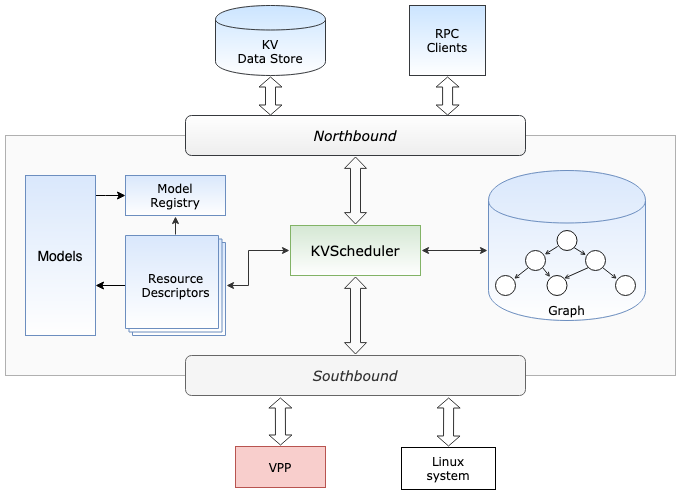

The diagram above was exported from draw.io. Its source (the exported page's mxGraphModel, read from the mxfile embedded in the PNG):
<mxGraphModel dx="781" dy="692" grid="1" gridSize="10" guides="1" tooltips="1" connect="1" arrows="1" fold="1" page="1" pageScale="1" pageWidth="827" pageHeight="1169" math="0" shadow="0">
  <root>
    <mxCell id="jYGS-HvlVa571NHaBhDk-0" />
    <mxCell id="jYGS-HvlVa571NHaBhDk-1" parent="jYGS-HvlVa571NHaBhDk-0" />
    <mxCell id="jYGS-HvlVa571NHaBhDk-2" value="" style="rounded=0;whiteSpace=wrap;html=1;labelBackgroundColor=none;strokeWidth=1;fontFamily=Verdana;fontSize=12;opacity=50;align=center;fillColor=#f5f5f5;strokeColor=#666666;fontColor=#333333;" parent="jYGS-HvlVa571NHaBhDk-1" vertex="1">
      <mxGeometry x="100" y="240" width="670" height="240" as="geometry" />
    </mxCell>
    <mxCell id="jYGS-HvlVa571NHaBhDk-3" value="&lt;div&gt;KV&lt;br&gt;&lt;/div&gt;&lt;div&gt;Data Store&lt;br&gt;&lt;/div&gt;" style="shape=cylinder;whiteSpace=wrap;html=1;boundedLbl=1;backgroundOutline=1;rounded=1;labelBackgroundColor=none;strokeColor=#36393d;strokeWidth=1;fontFamily=Verdana;fontSize=12;align=center;fillColor=#cce5ff;gradientColor=#ffffff;" parent="jYGS-HvlVa571NHaBhDk-1" vertex="1">
      <mxGeometry x="310" y="110" width="110" height="70" as="geometry" />
    </mxCell>
    <mxCell id="jYGS-HvlVa571NHaBhDk-6" value="&lt;div&gt;RPC&lt;/div&gt;&lt;div&gt;Clients&lt;br&gt;&lt;/div&gt;" style="rounded=0;whiteSpace=wrap;html=1;fontFamily=Verdana;fontSize=12;align=center;strokeWidth=1;fillColor=#cce5ff;strokeColor=#36393d;gradientColor=#ffffff;" parent="jYGS-HvlVa571NHaBhDk-1" vertex="1">
      <mxGeometry x="504" y="110" width="76" height="70" as="geometry" />
    </mxCell>
    <mxCell id="jYGS-HvlVa571NHaBhDk-8" value="&lt;div&gt;VPP&lt;/div&gt;" style="rounded=0;whiteSpace=wrap;html=1;fontFamily=Verdana;fontSize=12;align=center;strokeWidth=1;fillColor=#f8cecc;strokeColor=#b85450;" parent="jYGS-HvlVa571NHaBhDk-1" vertex="1">
      <mxGeometry x="330" y="551" width="90" height="41" as="geometry" />
    </mxCell>
    <mxCell id="jYGS-HvlVa571NHaBhDk-9" value="&lt;div&gt;Linux&lt;/div&gt;&lt;div&gt;system&lt;br&gt;&lt;/div&gt;" style="rounded=0;whiteSpace=wrap;html=1;fontFamily=Verdana;fontSize=12;align=center;strokeWidth=1;" parent="jYGS-HvlVa571NHaBhDk-1" vertex="1">
      <mxGeometry x="496" y="552" width="94" height="42" as="geometry" />
    </mxCell>
    <mxCell id="jYGS-HvlVa571NHaBhDk-10" value="" style="shape=flexArrow;endArrow=classic;startArrow=classic;html=1;shadow=0;labelBackgroundColor=#ffffff;strokeColor=#333333;strokeWidth=1;fontFamily=Verdana;fontSize=12;fontColor=#000000;align=center;endSize=3;startSize=3;targetPerimeterSpacing=1;fillColor=none;endWidth=12;startWidth=12;sourcePerimeterSpacing=1;anchorPointDirection=1;entryX=0.774;entryY=1.05;entryDx=0;entryDy=0;entryPerimeter=0;snapToPoint=0;fixDash=0;bendable=1;" parent="jYGS-HvlVa571NHaBhDk-1" target="jYGS-HvlVa571NHaBhDk-15" edge="1">
      <mxGeometry width="50" height="50" relative="1" as="geometry">
        <mxPoint x="543" y="551" as="sourcePoint" />
        <mxPoint x="540.4235148085381" y="190.99875872573466" as="targetPoint" />
      </mxGeometry>
    </mxCell>
    <mxCell id="jYGS-HvlVa571NHaBhDk-11" value="" style="shape=flexArrow;endArrow=classic;startArrow=classic;html=1;shadow=0;labelBackgroundColor=#ffffff;strokeColor=#333333;strokeWidth=1;fontFamily=Verdana;fontSize=12;fontColor=#000000;align=center;endSize=3;startSize=3;targetPerimeterSpacing=1;fillColor=none;endWidth=12;startWidth=12;sourcePerimeterSpacing=1;anchorPointDirection=1;entryX=0.279;entryY=1.05;entryDx=0;entryDy=0;entryPerimeter=0;snapToPoint=0;fixDash=0;bendable=1;" parent="jYGS-HvlVa571NHaBhDk-1" target="jYGS-HvlVa571NHaBhDk-15" edge="1">
      <mxGeometry width="50" height="50" relative="1" as="geometry">
        <mxPoint x="375" y="550" as="sourcePoint" />
        <mxPoint x="374.5" y="483" as="targetPoint" />
      </mxGeometry>
    </mxCell>
    <mxCell id="jYGS-HvlVa571NHaBhDk-18" style="edgeStyle=orthogonalEdgeStyle;rounded=0;comic=0;orthogonalLoop=1;jettySize=auto;html=0;shadow=0;labelBackgroundColor=#ffffff;startSize=5;sourcePerimeterSpacing=1;endSize=5;targetPerimeterSpacing=1;strokeColor=#333333;strokeWidth=1;fillColor=none;fontFamily=Verdana;fontSize=12;fontColor=#000000;align=center;startArrow=classic;startFill=1;" parent="jYGS-HvlVa571NHaBhDk-1" source="jYGS-HvlVa571NHaBhDk-12" target="jYGS-HvlVa571NHaBhDk-17" edge="1">
      <mxGeometry relative="1" as="geometry">
        <Array as="points">
          <mxPoint x="580" y="355" />
          <mxPoint x="580" y="355" />
        </Array>
      </mxGeometry>
    </mxCell>
    <mxCell id="jYGS-HvlVa571NHaBhDk-12" value="KVScheduler" style="rounded=0;whiteSpace=wrap;html=1;fontFamily=Verdana;fontSize=14;align=center;strokeColor=#82b366;strokeWidth=1;fillColor=#d5e8d4;gradientColor=#ffffff;fontStyle=0" parent="jYGS-HvlVa571NHaBhDk-1" vertex="1">
      <mxGeometry x="385" y="330" width="130" height="50" as="geometry" />
    </mxCell>
    <mxCell id="jYGS-HvlVa571NHaBhDk-13" value="&lt;div style=&quot;font-size: 14px;&quot;&gt;&lt;span style=&quot;font-size: 14px;&quot;&gt;Northbound&lt;/span&gt;&lt;br style=&quot;font-size: 14px;&quot;&gt;&lt;/div&gt;&lt;span style=&quot;font-size: 14px;&quot;&gt;&lt;/span&gt;" style="rounded=1;whiteSpace=wrap;html=1;fontFamily=Verdana;fontSize=14;align=center;strokeColor=#36393d;strokeWidth=1;fillColor=#eeeeee;fontStyle=2;gradientColor=#ffffff;gradientDirection=north;" parent="jYGS-HvlVa571NHaBhDk-1" vertex="1">
      <mxGeometry x="280" y="220" width="340" height="40" as="geometry" />
    </mxCell>
    <mxCell id="jYGS-HvlVa571NHaBhDk-4" value="" style="shape=flexArrow;endArrow=classic;startArrow=classic;html=1;shadow=0;labelBackgroundColor=#ffffff;strokeColor=#333333;strokeWidth=1;fontFamily=Verdana;fontSize=12;fontColor=#000000;align=center;endSize=3;startSize=3;targetPerimeterSpacing=1;fillColor=none;endWidth=12;startWidth=12;sourcePerimeterSpacing=1;exitX=0.25;exitY=0;exitDx=0;exitDy=0;" parent="jYGS-HvlVa571NHaBhDk-1" source="jYGS-HvlVa571NHaBhDk-13" target="jYGS-HvlVa571NHaBhDk-3" edge="1">
      <mxGeometry width="50" height="50" relative="1" as="geometry">
        <mxPoint x="376" y="231" as="sourcePoint" />
        <mxPoint x="590" y="160" as="targetPoint" />
      </mxGeometry>
    </mxCell>
    <mxCell id="jYGS-HvlVa571NHaBhDk-7" value="" style="shape=flexArrow;endArrow=classic;startArrow=classic;html=1;shadow=0;labelBackgroundColor=#ffffff;strokeColor=#333333;strokeWidth=1;fontFamily=Verdana;fontSize=12;fontColor=#000000;align=center;endSize=3;startSize=3;targetPerimeterSpacing=1;fillColor=none;endWidth=12;startWidth=12;sourcePerimeterSpacing=1;exitX=0.771;exitY=0;exitDx=0;exitDy=0;exitPerimeter=0;" parent="jYGS-HvlVa571NHaBhDk-1" source="jYGS-HvlVa571NHaBhDk-13" target="jYGS-HvlVa571NHaBhDk-6" edge="1">
      <mxGeometry width="50" height="50" relative="1" as="geometry">
        <mxPoint x="540" y="222" as="sourcePoint" />
        <mxPoint x="453" y="191" as="targetPoint" />
      </mxGeometry>
    </mxCell>
    <mxCell id="jYGS-HvlVa571NHaBhDk-15" value="&lt;div style=&quot;font-size: 14px;&quot;&gt;&lt;span style=&quot;font-size: 14px;&quot;&gt;Southbound&lt;/span&gt;&lt;br style=&quot;font-size: 14px;&quot;&gt;&lt;/div&gt;" style="rounded=1;whiteSpace=wrap;html=1;fontFamily=Verdana;fontSize=14;align=center;strokeColor=#666666;strokeWidth=1;fillColor=#f5f5f5;fontStyle=2;gradientDirection=north;fontColor=#333333;" parent="jYGS-HvlVa571NHaBhDk-1" vertex="1">
      <mxGeometry x="280" y="460" width="340" height="40" as="geometry" />
    </mxCell>
    <mxCell id="jYGS-HvlVa571NHaBhDk-34" style="edgeStyle=none;rounded=0;comic=0;orthogonalLoop=1;jettySize=auto;html=0;shadow=0;labelBackgroundColor=#ffffff;startArrow=classic;startFill=1;sourcePerimeterSpacing=1;endArrow=classic;targetPerimeterSpacing=1;strokeColor=#333333;strokeWidth=1;fillColor=none;fontFamily=Verdana;fontSize=12;fontColor=#000000;align=center;shape=flexArrow;width=10;startSize=3.462068965517241;startWidth=10.939357907253271;endWidth=10.939357907253271;endSize=3.462068965517241;" parent="jYGS-HvlVa571NHaBhDk-1" source="jYGS-HvlVa571NHaBhDk-13" target="jYGS-HvlVa571NHaBhDk-12" edge="1">
      <mxGeometry relative="1" as="geometry">
        <mxPoint x="460.1379310344828" y="400" as="sourcePoint" />
        <mxPoint x="460.0321839080459" y="469" as="targetPoint" />
      </mxGeometry>
    </mxCell>
    <mxCell id="jYGS-HvlVa571NHaBhDk-36" value="&lt;div&gt;Model&lt;/div&gt;&lt;div&gt;Registry&lt;br&gt;&lt;/div&gt;" style="rounded=0;whiteSpace=wrap;html=1;fontFamily=Verdana;fontSize=12;align=center;strokeColor=#6c8ebf;strokeWidth=1;fillColor=#dae8fc;gradientColor=#ffffff;" parent="jYGS-HvlVa571NHaBhDk-1" vertex="1">
      <mxGeometry x="220" y="280" width="100" height="40" as="geometry" />
    </mxCell>
    <mxCell id="jYGS-HvlVa571NHaBhDk-37" style="edgeStyle=orthogonalEdgeStyle;rounded=0;comic=0;orthogonalLoop=1;jettySize=auto;html=0;shadow=0;labelBackgroundColor=#ffffff;startSize=5;sourcePerimeterSpacing=1;endSize=5;targetPerimeterSpacing=1;strokeColor=#333333;strokeWidth=1;fillColor=none;fontFamily=Verdana;fontSize=12;fontColor=#000000;align=center;startArrow=none;startFill=0;" parent="jYGS-HvlVa571NHaBhDk-1" source="jYGS-HvlVa571NHaBhDk-41" target="jYGS-HvlVa571NHaBhDk-36" edge="1">
      <mxGeometry relative="1" as="geometry">
        <mxPoint x="526" y="365" as="sourcePoint" />
        <mxPoint x="612" y="365" as="targetPoint" />
        <Array as="points">
          <mxPoint x="270" y="340" />
          <mxPoint x="270" y="340" />
        </Array>
      </mxGeometry>
    </mxCell>
    <mxCell id="jYGS-HvlVa571NHaBhDk-40" style="edgeStyle=none;rounded=0;comic=0;orthogonalLoop=1;jettySize=auto;html=0;shadow=0;labelBackgroundColor=#ffffff;startArrow=classic;startFill=1;sourcePerimeterSpacing=1;endArrow=classic;targetPerimeterSpacing=1;strokeColor=#333333;strokeWidth=1;fillColor=none;fontFamily=Verdana;fontSize=12;fontColor=#000000;align=center;shape=flexArrow;width=10;startSize=3.462068965517241;startWidth=10.939357907253271;endWidth=10.939357907253271;endSize=3.462068965517241;" parent="jYGS-HvlVa571NHaBhDk-1" source="jYGS-HvlVa571NHaBhDk-12" target="jYGS-HvlVa571NHaBhDk-15" edge="1">
      <mxGeometry relative="1" as="geometry">
        <mxPoint x="460" y="271" as="sourcePoint" />
        <mxPoint x="460" y="329" as="targetPoint" />
      </mxGeometry>
    </mxCell>
    <mxCell id="jYGS-HvlVa571NHaBhDk-42" style="edgeStyle=orthogonalEdgeStyle;rounded=0;comic=0;orthogonalLoop=1;jettySize=auto;html=0;shadow=0;labelBackgroundColor=#ffffff;startArrow=classic;startFill=1;sourcePerimeterSpacing=1;endArrow=classic;targetPerimeterSpacing=1;strokeColor=#333333;strokeWidth=1;fillColor=none;fontFamily=Verdana;fontSize=12;fontColor=#000000;align=center;endSize=5;startSize=5;" parent="jYGS-HvlVa571NHaBhDk-1" source="jYGS-HvlVa571NHaBhDk-41" target="jYGS-HvlVa571NHaBhDk-12" edge="1">
      <mxGeometry relative="1" as="geometry">
        <Array as="points">
          <mxPoint x="343" y="390" />
          <mxPoint x="343" y="355" />
        </Array>
      </mxGeometry>
    </mxCell>
    <mxCell id="-F7y__a6thdbA823VyOI-3" style="edgeStyle=orthogonalEdgeStyle;rounded=0;orthogonalLoop=1;jettySize=auto;html=1;fontSize=14;" parent="jYGS-HvlVa571NHaBhDk-1" source="jYGS-HvlVa571NHaBhDk-41" target="-F7y__a6thdbA823VyOI-0" edge="1">
      <mxGeometry relative="1" as="geometry">
        <Array as="points">
          <mxPoint x="190" y="370" />
          <mxPoint x="190" y="370" />
        </Array>
      </mxGeometry>
    </mxCell>
    <mxCell id="jYGS-HvlVa571NHaBhDk-41" value="&lt;div&gt;Resource&lt;br&gt;&lt;/div&gt;&lt;div&gt;Descriptors&lt;br&gt;&lt;/div&gt;" style="verticalLabelPosition=middle;verticalAlign=middle;html=1;shape=mxgraph.basic.layered_rect;dx=7;outlineConnect=0;rounded=1;labelBackgroundColor=none;strokeWidth=1;fontFamily=Verdana;fontSize=12;align=center;labelPosition=center;labelBorderColor=none;fillColor=#dae8fc;strokeColor=#6c8ebf;gradientColor=#ffffff;" parent="jYGS-HvlVa571NHaBhDk-1" vertex="1">
      <mxGeometry x="220" y="340" width="100" height="100" as="geometry" />
    </mxCell>
    <mxCell id="jYGS-HvlVa571NHaBhDk-17" value="Graph" style="shape=cylinder;whiteSpace=wrap;html=1;boundedLbl=1;backgroundOutline=1;fontFamily=Verdana;fontSize=12;align=center;strokeColor=#6c8ebf;strokeWidth=1;fillColor=#dae8fc;verticalAlign=bottom;gradientColor=#ffffff;" parent="jYGS-HvlVa571NHaBhDk-1" vertex="1">
      <mxGeometry x="583" y="275" width="157" height="150" as="geometry" />
    </mxCell>
    <mxCell id="jYGS-HvlVa571NHaBhDk-19" value="" style="ellipse;whiteSpace=wrap;html=1;aspect=fixed;rounded=1;labelBackgroundColor=none;strokeColor=#1A1A1A;strokeWidth=1;fontFamily=Verdana;fontSize=12;align=center;fillColor=#FFFFFF;" parent="jYGS-HvlVa571NHaBhDk-1" vertex="1">
      <mxGeometry x="651.5" y="335" width="20" height="20" as="geometry" />
    </mxCell>
    <mxCell id="jYGS-HvlVa571NHaBhDk-20" value="" style="ellipse;whiteSpace=wrap;html=1;aspect=fixed;rounded=1;labelBackgroundColor=none;strokeColor=#1A1A1A;strokeWidth=1;fontFamily=Verdana;fontSize=12;align=center;fillColor=#FFFFFF;" parent="jYGS-HvlVa571NHaBhDk-1" vertex="1">
      <mxGeometry x="620" y="355" width="20" height="20" as="geometry" />
    </mxCell>
    <mxCell id="jYGS-HvlVa571NHaBhDk-21" value="" style="ellipse;whiteSpace=wrap;html=1;aspect=fixed;rounded=1;labelBackgroundColor=none;strokeColor=#1A1A1A;strokeWidth=1;fontFamily=Verdana;fontSize=12;align=center;fillColor=#FFFFFF;" parent="jYGS-HvlVa571NHaBhDk-1" vertex="1">
      <mxGeometry x="680" y="355" width="20" height="20" as="geometry" />
    </mxCell>
    <mxCell id="jYGS-HvlVa571NHaBhDk-22" value="" style="ellipse;whiteSpace=wrap;html=1;aspect=fixed;rounded=1;labelBackgroundColor=none;strokeColor=#1A1A1A;strokeWidth=1;fontFamily=Verdana;fontSize=12;align=center;fillColor=#FFFFFF;" parent="jYGS-HvlVa571NHaBhDk-1" vertex="1">
      <mxGeometry x="590" y="380" width="20" height="20" as="geometry" />
    </mxCell>
    <mxCell id="jYGS-HvlVa571NHaBhDk-23" value="" style="ellipse;whiteSpace=wrap;html=1;aspect=fixed;rounded=1;labelBackgroundColor=none;strokeColor=#1A1A1A;strokeWidth=1;fontFamily=Verdana;fontSize=12;align=center;fillColor=#FFFFFF;" parent="jYGS-HvlVa571NHaBhDk-1" vertex="1">
      <mxGeometry x="641.5" y="380" width="20" height="20" as="geometry" />
    </mxCell>
    <mxCell id="jYGS-HvlVa571NHaBhDk-24" value="" style="ellipse;whiteSpace=wrap;html=1;aspect=fixed;rounded=1;labelBackgroundColor=none;strokeColor=#1A1A1A;strokeWidth=1;fontFamily=Verdana;fontSize=12;align=center;fillColor=#FFFFFF;" parent="jYGS-HvlVa571NHaBhDk-1" vertex="1">
      <mxGeometry x="710" y="380" width="20" height="20" as="geometry" />
    </mxCell>
    <mxCell id="jYGS-HvlVa571NHaBhDk-25" style="rounded=0;comic=0;orthogonalLoop=1;jettySize=auto;html=0;shadow=0;labelBackgroundColor=#ffffff;startSize=3;sourcePerimeterSpacing=1;endSize=3;targetPerimeterSpacing=1;strokeColor=#1A1A1A;strokeWidth=1;fillColor=none;fontFamily=Verdana;fontSize=12;fontColor=#000000;align=center;endArrow=open;endFill=0;" parent="jYGS-HvlVa571NHaBhDk-1" source="jYGS-HvlVa571NHaBhDk-19" target="jYGS-HvlVa571NHaBhDk-20" edge="1">
      <mxGeometry relative="1" as="geometry">
        <mxPoint x="1235" y="625" as="sourcePoint" />
      </mxGeometry>
    </mxCell>
    <mxCell id="jYGS-HvlVa571NHaBhDk-26" style="edgeStyle=none;rounded=0;comic=0;orthogonalLoop=1;jettySize=auto;html=0;exitX=1;exitY=1;exitDx=0;exitDy=0;shadow=0;labelBackgroundColor=#ffffff;startSize=3;sourcePerimeterSpacing=1;endArrow=open;endFill=0;endSize=3;targetPerimeterSpacing=1;strokeColor=#1A1A1A;strokeWidth=1;fillColor=none;fontFamily=Verdana;fontSize=12;fontColor=#000000;align=center;" parent="jYGS-HvlVa571NHaBhDk-1" source="jYGS-HvlVa571NHaBhDk-19" target="jYGS-HvlVa571NHaBhDk-21" edge="1">
      <mxGeometry relative="1" as="geometry" />
    </mxCell>
    <mxCell id="jYGS-HvlVa571NHaBhDk-27" style="edgeStyle=none;rounded=0;comic=0;orthogonalLoop=1;jettySize=auto;html=0;exitX=0;exitY=1;exitDx=0;exitDy=0;shadow=0;labelBackgroundColor=#ffffff;startSize=3;sourcePerimeterSpacing=1;endArrow=open;endFill=0;endSize=3;targetPerimeterSpacing=1;strokeColor=#1A1A1A;strokeWidth=1;fillColor=none;fontFamily=Verdana;fontSize=12;fontColor=#000000;align=center;" parent="jYGS-HvlVa571NHaBhDk-1" source="jYGS-HvlVa571NHaBhDk-20" target="jYGS-HvlVa571NHaBhDk-22" edge="1">
      <mxGeometry relative="1" as="geometry" />
    </mxCell>
    <mxCell id="jYGS-HvlVa571NHaBhDk-28" style="edgeStyle=none;rounded=0;comic=0;orthogonalLoop=1;jettySize=auto;html=0;exitX=1;exitY=1;exitDx=0;exitDy=0;shadow=0;labelBackgroundColor=#ffffff;startSize=3;sourcePerimeterSpacing=1;endArrow=open;endFill=0;endSize=3;targetPerimeterSpacing=1;strokeColor=#1A1A1A;strokeWidth=1;fillColor=none;fontFamily=Verdana;fontSize=12;fontColor=#000000;align=center;" parent="jYGS-HvlVa571NHaBhDk-1" source="jYGS-HvlVa571NHaBhDk-20" target="jYGS-HvlVa571NHaBhDk-23" edge="1">
      <mxGeometry relative="1" as="geometry" />
    </mxCell>
    <mxCell id="jYGS-HvlVa571NHaBhDk-29" style="edgeStyle=none;rounded=0;comic=0;orthogonalLoop=1;jettySize=auto;html=0;exitX=0;exitY=1;exitDx=0;exitDy=0;entryX=1;entryY=0;entryDx=0;entryDy=0;shadow=0;labelBackgroundColor=#ffffff;startSize=3;sourcePerimeterSpacing=1;endArrow=open;endFill=0;endSize=3;targetPerimeterSpacing=1;strokeColor=#1A1A1A;strokeWidth=1;fillColor=none;fontFamily=Verdana;fontSize=12;fontColor=#000000;align=center;" parent="jYGS-HvlVa571NHaBhDk-1" source="jYGS-HvlVa571NHaBhDk-21" target="jYGS-HvlVa571NHaBhDk-23" edge="1">
      <mxGeometry relative="1" as="geometry" />
    </mxCell>
    <mxCell id="jYGS-HvlVa571NHaBhDk-30" style="edgeStyle=none;rounded=0;comic=0;orthogonalLoop=1;jettySize=auto;html=0;exitX=1;exitY=1;exitDx=0;exitDy=0;shadow=0;labelBackgroundColor=#ffffff;startSize=3;sourcePerimeterSpacing=1;endArrow=open;endFill=0;endSize=3;targetPerimeterSpacing=1;strokeColor=#1A1A1A;strokeWidth=1;fillColor=none;fontFamily=Verdana;fontSize=12;fontColor=#000000;align=center;" parent="jYGS-HvlVa571NHaBhDk-1" source="jYGS-HvlVa571NHaBhDk-21" target="jYGS-HvlVa571NHaBhDk-24" edge="1">
      <mxGeometry relative="1" as="geometry" />
    </mxCell>
    <mxCell id="-F7y__a6thdbA823VyOI-2" style="edgeStyle=orthogonalEdgeStyle;rounded=0;orthogonalLoop=1;jettySize=auto;html=1;fontSize=14;" parent="jYGS-HvlVa571NHaBhDk-1" source="-F7y__a6thdbA823VyOI-0" target="jYGS-HvlVa571NHaBhDk-36" edge="1">
      <mxGeometry relative="1" as="geometry">
        <Array as="points">
          <mxPoint x="200" y="300" />
          <mxPoint x="200" y="300" />
        </Array>
      </mxGeometry>
    </mxCell>
    <mxCell id="-F7y__a6thdbA823VyOI-0" value="&lt;div&gt;Models&lt;/div&gt;" style="rounded=0;whiteSpace=wrap;html=1;fontSize=14;fillColor=#dae8fc;strokeColor=#6c8ebf;gradientColor=#ffffff;" parent="jYGS-HvlVa571NHaBhDk-1" vertex="1">
      <mxGeometry x="120" y="280" width="70" height="160" as="geometry" />
    </mxCell>
  </root>
</mxGraphModel>